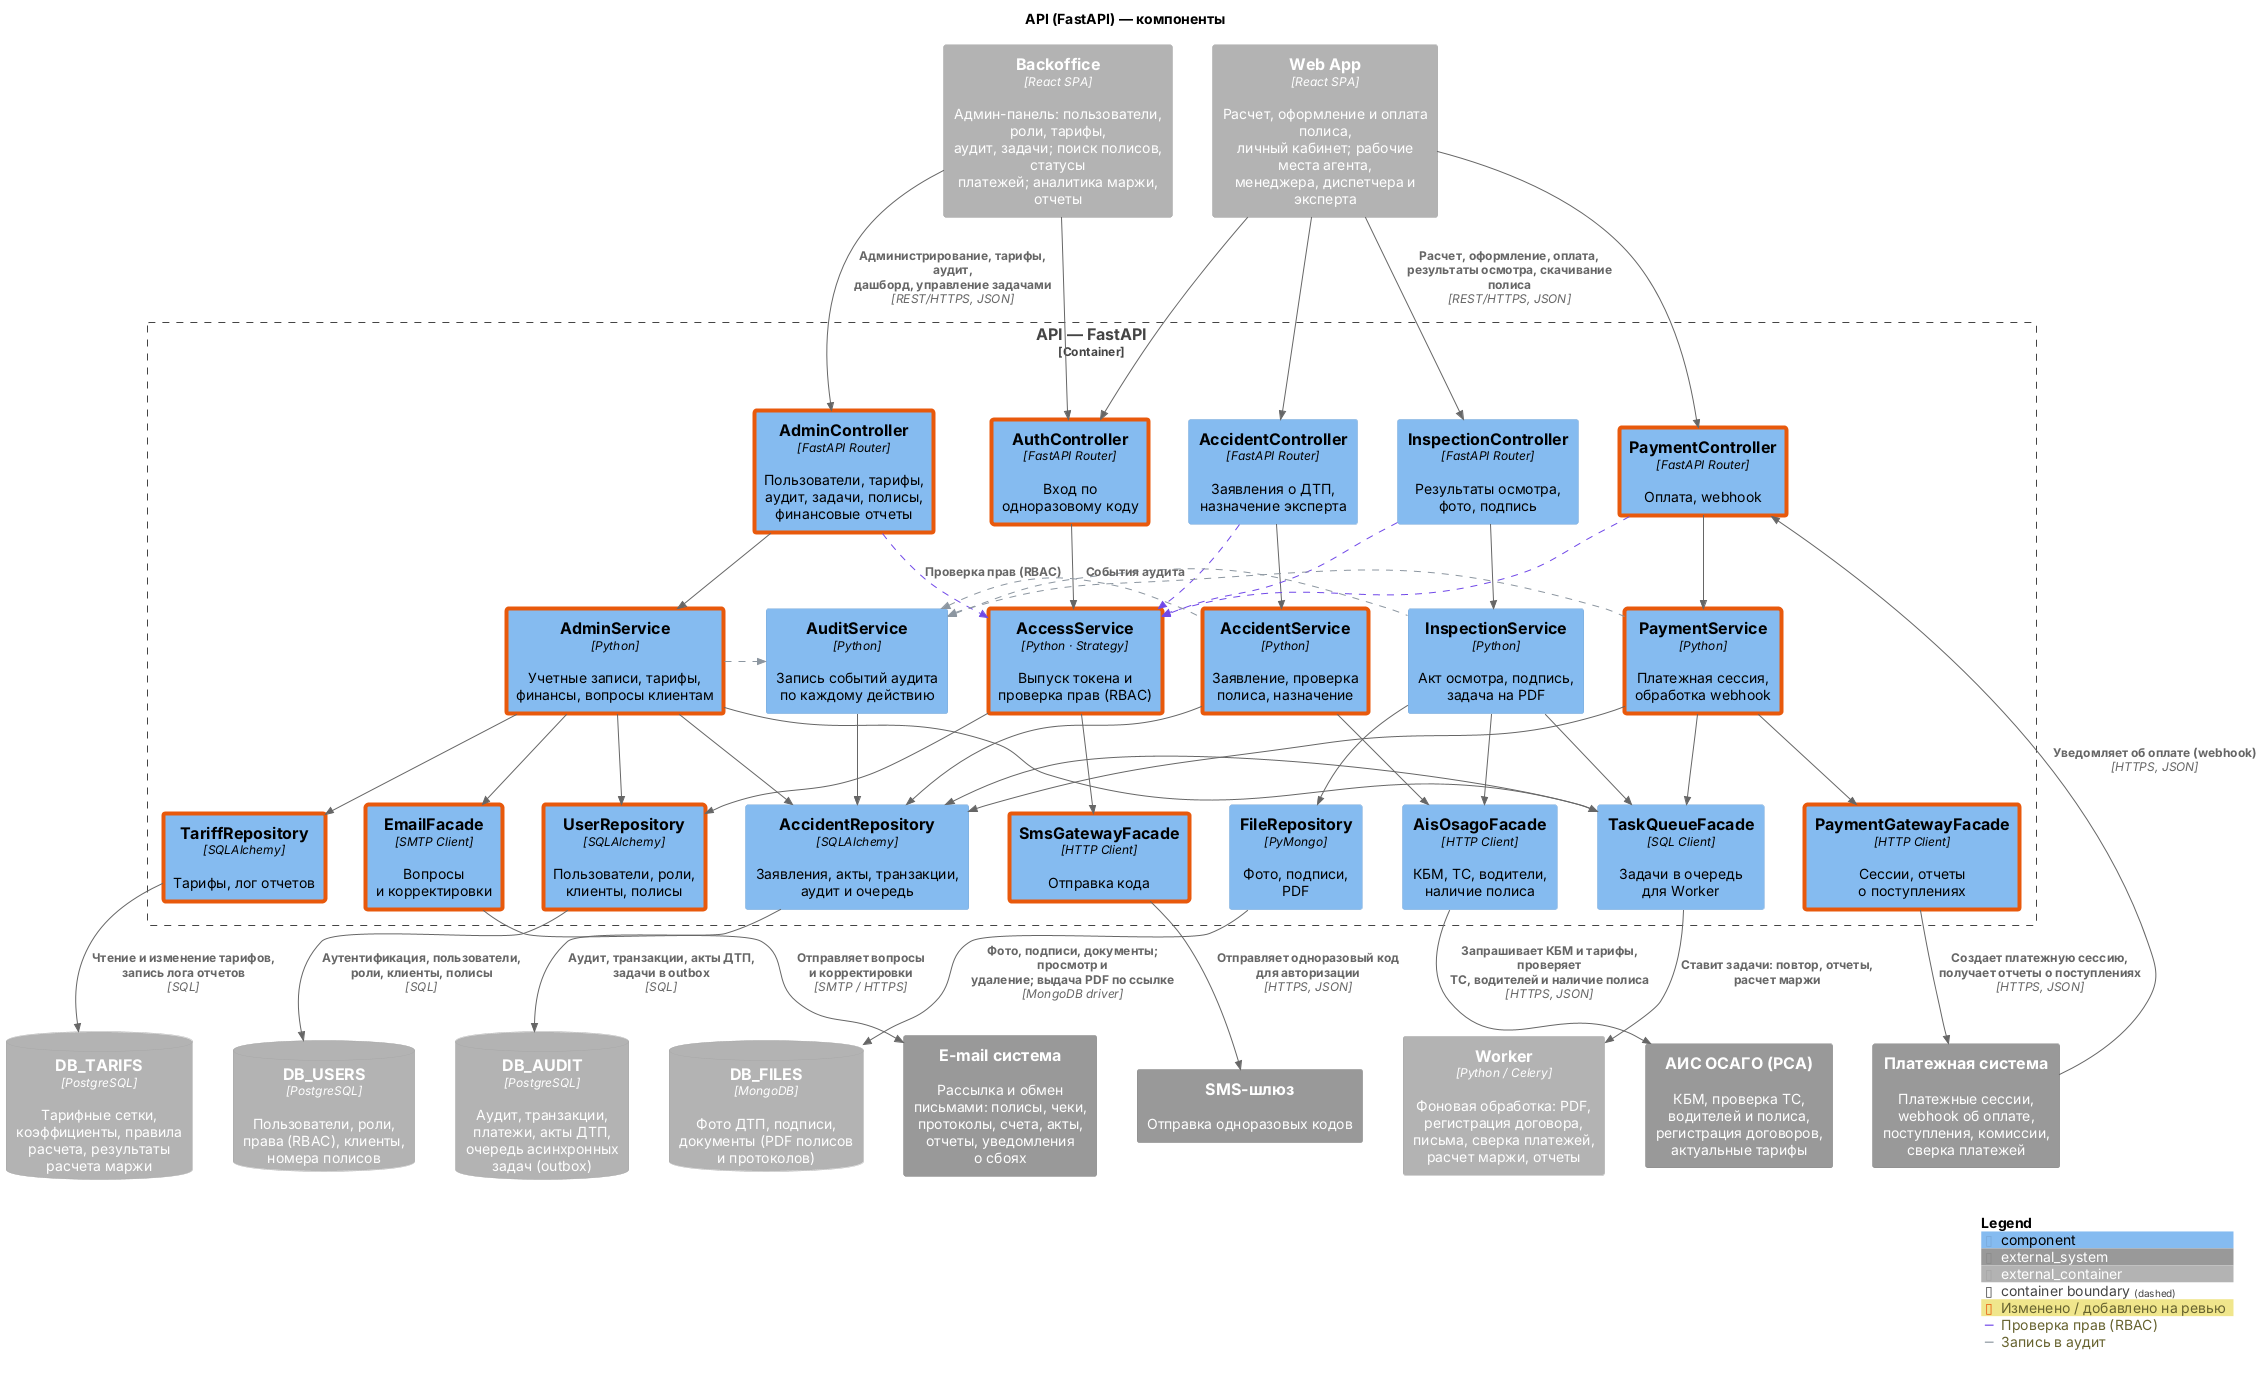

The diagram above was rendered by PlantUML. Its source (embedded in the PNG):
@startuml
!include <C4/C4_Component>
LAYOUT_TOP_DOWN()
skinparam wrapWidth 220
skinparam maxMessageSize 220
skinparam nodesep 40
skinparam ranksep 60

title API (FastAPI) — компоненты

AddElementTag("changed", $borderColor="#E8590C", $borderThickness="4", $legendText="Изменено / добавлено на ревью")
AddRelTag("async", $lineStyle=DashedLine(), $legendText="Асинхронная связь (уровень 2)")
AddRelTag("rbac", $lineColor="#7048E8", $lineStyle=DashedLine(), $legendText="Проверка прав (RBAC)")
AddRelTag("audit", $lineColor="#8C96A0", $lineStyle=DashedLine(), $legendText="Запись в аудит")

Container_Ext(bo, "Backoffice", "React SPA", "Админ-панель: пользователи, роли, тарифы,\nаудит, задачи; поиск полисов, статусы\nплатежей; аналитика маржи, отчеты")
Container_Ext(web, "Web App", "React SPA", "Расчет, оформление и оплата полиса,\nличный кабинет; рабочие места агента,\nменеджера, диспетчера и эксперта")

Container_Boundary(bnd, "API — FastAPI") {
  ' --- Контроллеры ---
  Component(c_adm, "AdminController", "FastAPI Router", "Пользователи, тарифы,\nаудит, задачи, полисы,\nфинансовые отчеты", $tags="changed")
  Component(c_auth, "AuthController", "FastAPI Router", "Вход по\nодноразовому коду", $tags="changed")
  Component(c_insp, "InspectionController", "FastAPI Router", "Результаты осмотра,\nфото, подпись")
  Component(c_acc, "AccidentController", "FastAPI Router", "Заявления о ДТП,\nназначение эксперта")
  Component(c_pay, "PaymentController", "FastAPI Router", "Оплата, webhook", $tags="changed")
  ' --- Сервисы ---
  Component(s_adm, "AdminService", "Python", "Учетные записи, тарифы,\nфинансы, вопросы клиентам", $tags="changed")
  Component(acc, "AccessService", "Python · Strategy", "Выпуск токена и\nпроверка прав (RBAC)", $tags="changed")
  Component(aud, "AuditService", "Python", "Запись событий аудита\nпо каждому действию")
  Component(s_insp, "InspectionService", "Python", "Акт осмотра, подпись,\nзадача на PDF")
  Component(s_acc, "AccidentService", "Python", "Заявление, проверка\nполиса, назначение", $tags="changed")
  Component(s_pay, "PaymentService", "Python", "Платежная сессия,\nобработка webhook", $tags="changed")
  ' --- Фасады и репозитории ---
  Component(r_tar, "TariffRepository", "SQLAlchemy", "Тарифы, лог отчетов", $tags="changed")
  Component(f_mail, "EmailFacade", "SMTP Client", "Вопросы\nи корректировки", $tags="changed")
  Component(r_user, "UserRepository", "SQLAlchemy", "Пользователи, роли,\nклиенты, полисы", $tags="changed")
  Component(f_sms, "SmsGatewayFacade", "HTTP Client", "Отправка кода", $tags="changed")
  Component(r_acc, "AccidentRepository", "SQLAlchemy", "Заявления, акты, транзакции,\nаудит и очередь")
  Component(r_file, "FileRepository", "PyMongo", "Фото, подписи,\nPDF")
  Component(f_task, "TaskQueueFacade", "SQL Client", "Задачи в очередь\nдля Worker")
  Component(f_ais, "AisOsagoFacade", "HTTP Client", "КБМ, ТС, водители,\nналичие полиса")
  Component(f_pay, "PaymentGatewayFacade", "HTTP Client", "Сессии, отчеты\nо поступлениях", $tags="changed")
}

ContainerDb_Ext(db_tarifs, "DB_TARIFS", "PostgreSQL", "Тарифные сетки,\nкоэффициенты, правила\nрасчета, результаты\nрасчета маржи")
ContainerDb_Ext(db_users, "DB_USERS", "PostgreSQL", "Пользователи, роли,\nправа (RBAC), клиенты,\nномера полисов")
ContainerDb_Ext(db_audit, "DB_AUDIT", "PostgreSQL", "Аудит, транзакции,\nплатежи, акты ДТП,\nочередь асинхронных\nзадач (outbox)")
ContainerDb_Ext(db_files, "DB_FILES", "MongoDB", "Фото ДТП, подписи,\nдокументы (PDF полисов\nи протоколов)")
System_Ext(email, "E-mail система", "Рассылка и обмен\nписьмами: полисы, чеки,\nпротоколы, счета, акты,\nотчеты, уведомления\nо сбоях")
System_Ext(sms, "SMS-шлюз", "Отправка одноразовых кодов")
Container_Ext(worker, "Worker", "Python / Celery", "Фоновая обработка: PDF,\nрегистрация договора,\nписьма, сверка платежей,\nрасчет маржи, отчеты")
System_Ext(ais, "АИС ОСАГО (РСА)", "КБМ, проверка ТС,\nводителей и полиса,\nрегистрация договоров,\nактуальные тарифы")
System_Ext(pay, "Платежная система", "Платежные сессии,\nwebhook об оплате,\nпоступления, комиссии,\nсверка платежей")

Rel_D(web, c_auth, "")
Rel_D(web, c_insp, "Расчет, оформление, оплата,\nрезультаты осмотра, скачивание полиса", "REST/HTTPS, JSON")
Rel_D(web, c_acc, "")
Rel_D(web, c_pay, "")
Rel_D(bo, c_adm, "Администрирование, тарифы, аудит,\nдашборд, управление задачами", "REST/HTTPS, JSON")
Rel_D(bo, c_auth, "")
Rel_U(pay, c_pay, "Уведомляет об оплате (webhook)", "HTTPS, JSON")
Rel_D(c_pay, s_pay, "")
Rel_D(c_adm, s_adm, "")
Rel_D(c_auth, acc, "")
Rel_D(c_acc, s_acc, "")
Rel_D(c_insp, s_insp, "")
Rel_D(c_adm, acc, "Проверка прав (RBAC)", $tags="rbac")
Rel_D(c_insp, acc, "", $tags="rbac")
Rel_D(c_acc, acc, "", $tags="rbac")
Rel_D(c_pay, acc, "", $tags="rbac")
Rel_R(s_adm, aud, "", $tags="audit")
Rel_L(s_insp, aud, "События аудита", $tags="audit")
Rel_L(s_acc, aud, "", $tags="audit")
Rel_L(s_pay, aud, "", $tags="audit")
Rel_D(s_adm, r_tar, "")
Rel_D(s_adm, r_user, "")
Rel_D(s_adm, f_mail, "")
Rel_D(acc, r_user, "")
Rel_D(acc, f_sms, "")
Rel_D(aud, r_acc, "")
Rel_D(s_insp, r_file, "")
Rel_D(s_insp, f_task, "")
Rel_D(s_insp, f_ais, "")
Rel_D(s_adm, r_acc, "")
Rel_D(s_pay, r_acc, "")
Rel_D(s_acc, r_acc, "")
Rel_D(s_acc, f_ais, "")
Rel_D(s_pay, f_pay, "")
Rel_D(s_pay, f_task, "")
Rel_D(s_adm, f_task, "")
Rel_L(f_task, r_acc, "")
Rel_D(f_pay, pay, "Создает платежную сессию,\nполучает отчеты о поступлениях", "HTTPS, JSON")
Rel_D(f_ais, ais, "Запрашивает КБМ и тарифы, проверяет\nТС, водителей и наличие полиса", "HTTPS, JSON")
Rel_D(f_mail, email, "Отправляет вопросы\nи корректировки", "SMTP / HTTPS")
Rel_D(r_tar, db_tarifs, "Чтение и изменение тарифов,\nзапись лога отчетов", "SQL")
Rel_D(r_user, db_users, "Аутентификация, пользователи,\nроли, клиенты, полисы", "SQL")
Rel_D(f_sms, sms, "Отправляет одноразовый код\nдля авторизации", "HTTPS, JSON")
Rel_D(r_file, db_files, "Фото, подписи, документы; просмотр и\nудаление; выдача PDF по ссылке", "MongoDB driver")
Rel_D(r_acc, db_audit, "Аудит, транзакции, акты ДТП,\nзадачи в outbox", "SQL")
Rel_D(f_task, worker, "Ставит задачи: повтор, отчеты,\nрасчет маржи")

Lay_R(bo, web)
Lay_R(db_tarifs, db_users)
Lay_R(db_users, db_audit)
Lay_R(db_audit, db_files)
Lay_R(db_files, email)
Lay_R(email, sms)
Lay_R(sms, worker)
Lay_R(worker, ais)
Lay_R(ais, pay)
Lay_R(c_adm, c_auth)
Lay_R(c_auth, c_insp)
Lay_R(c_insp, c_acc)
Lay_R(c_acc, c_pay)
Lay_R(s_adm, acc)
Lay_R(acc, aud)
Lay_R(aud, s_insp)
Lay_R(s_insp, s_acc)
Lay_R(s_acc, s_pay)
Lay_R(r_tar, f_mail)
Lay_R(f_mail, r_user)
Lay_R(r_user, f_sms)
Lay_R(f_sms, r_acc)
Lay_R(r_acc, r_file)
Lay_R(r_file, f_task)
Lay_R(f_task, f_ais)
Lay_R(f_ais, f_pay)
SHOW_LEGEND()
@enduml